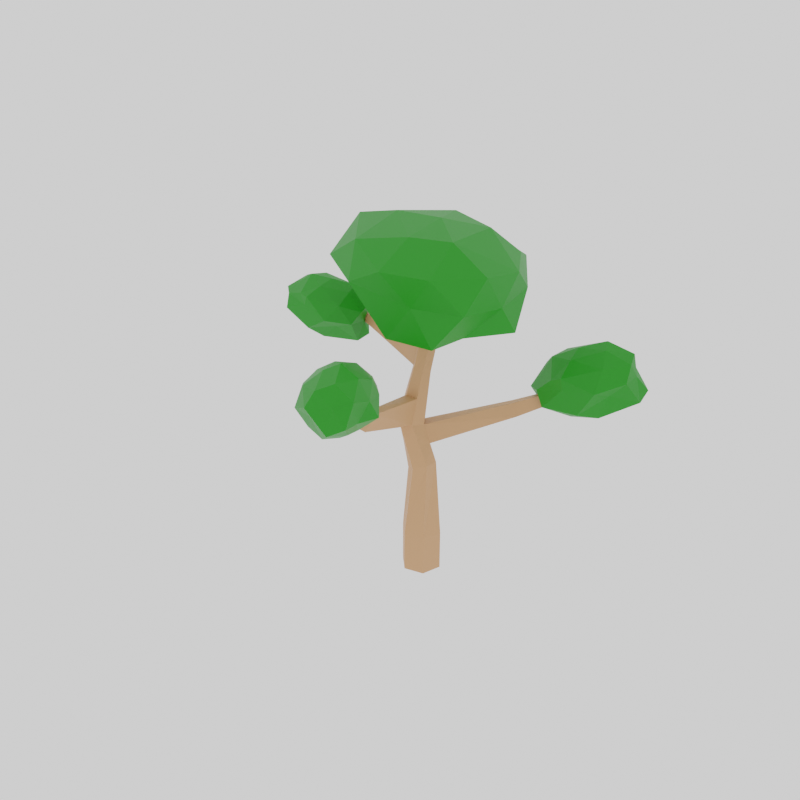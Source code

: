 # Source: Low_Poly_Tree.blend  (saved by Blender 2.92.15; exported with 4.5.12 LTS)
import bpy
from mathutils import Matrix  # noqa: F401  (used for matrix-valued properties, if any)

bpy.ops.wm.read_factory_settings(use_empty=True)
scene = bpy.context.scene
scene.name = 'Scene'

# ---- collections
col_collection = bpy.data.collections.new('Collection'); scene.collection.children.link(col_collection)

# ---- materials (node trees are filled in below, after node groups)
mat_material_001 = bpy.data.materials.new('Material.001')
mat_material_001.use_transparent_shadow = False
mat_material_002 = bpy.data.materials.new('Material.002')
mat_material_002.use_transparent_shadow = False

# ---- material node trees
mat_material_001.use_nodes = True; mat_material_001.node_tree.nodes.clear()
_N = mat_material_001.node_tree.nodes; _L = mat_material_001.node_tree.links
n0 = _N.new('ShaderNodeBsdfPrincipled'); n0.name = 'Principled BSDF'; n0.location = (10, 300)
n0.distribution = 'GGX'
n0.subsurface_method = 'BURLEY'
n0.inputs[0].default_value = (0.6114, 0.309, 0.1514, 1.0)
n0.inputs[3].default_value = 1.45
n0.inputs[27].default_value = (0.0, 0.0, 0.0, 1.0)
n0.inputs[28].default_value = 1.0
n1 = _N.new('ShaderNodeOutputMaterial'); n1.name = 'Material Output'; n1.location = (300, 300)
_L.new(n0.outputs[0], n1.inputs[0])
n1.is_active_output = True
mat_material_002.use_nodes = True; mat_material_002.node_tree.nodes.clear()
_N = mat_material_002.node_tree.nodes; _L = mat_material_002.node_tree.links
n0 = _N.new('ShaderNodeBsdfPrincipled'); n0.name = 'Principled BSDF'; n0.location = (10, 300)
n0.distribution = 'GGX'
n0.subsurface_method = 'BURLEY'
n0.inputs[0].default_value = (0.005792, 0.2462, 0.0, 1.0)
n0.inputs[3].default_value = 1.45
n0.inputs[27].default_value = (0.0, 0.0, 0.0, 1.0)
n0.inputs[28].default_value = 1.0
n1 = _N.new('ShaderNodeOutputMaterial'); n1.name = 'Material Output'; n1.location = (300, 300)
_L.new(n0.outputs[0], n1.inputs[0])
n1.is_active_output = True

# ---- world
world_world = bpy.data.worlds.new('World'); scene.world = world_world
world_world.use_nodes = True; world_world.node_tree.nodes.clear()
_N = world_world.node_tree.nodes; _L = world_world.node_tree.links
n0 = _N.new('ShaderNodeOutputWorld'); n0.name = 'World Output'; n0.location = (300, 300)
n1 = _N.new('ShaderNodeBackground'); n1.name = 'Background'; n1.location = (10, 300)
n1.inputs[0].default_value = (1.0, 1.0, 1.0, 1.0)
_L.new(n1.outputs[0], n0.inputs[0])
n0.is_active_output = True
world_world.color = (0.05088, 0.05088, 0.05088)
world_world.use_sun_shadow = False
world_world.sun_shadow_jitter_overblur = 0.0

# ---- meshes
me_zylinder = bpy.data.meshes.new('Zylinder')
me_zylinder.from_pydata([(0.0, 1.0, -1.0), (0.0, 1.0, 1.0), (0.866, 0.5, -1.0), (0.866, 0.5, 1.0), (0.866, -0.5, -1.0), (0.866, -0.5, 1.0), (-8.742e-08, -1.0, -1.0), (-8.742e-08, -1.0, 1.0), (-0.866, -0.5, -1.0), (-0.866, -0.5, 1.0), (-0.866, 0.5, -1.0), (-0.866, 0.5, 1.0), (0.4678, 0.451, 4.826), (-0.1934, 0.6313, 4.792), (0.6612, -0.1803, 4.639), (0.1934, -0.6313, 4.419), (-0.4678, -0.451, 4.385), (-0.6612, 0.1803, 4.572), (0.3104, -0.4016, 6.742), (-0.2533, -0.03238, 6.613), (0.2635, -1.081, 6.828), (-0.3471, -1.391, 6.785), (-0.9108, -1.021, 6.656), (-0.8639, -0.3423, 6.57), (0.3104, -0.4016, 6.742), (-0.2533, -0.03238, 6.613), (0.2635, -1.081, 6.828), (-0.3471, -1.391, 6.785), (-0.9108, -1.021, 6.656), (-0.8639, -0.3423, 6.57), (-0.2536, -0.1516, 9.315), (-0.6315, 0.09594, 9.229), (-0.285, -0.6069, 9.373), (-0.6944, -0.8148, 9.344), (-1.072, -0.5672, 9.257), (-1.041, -0.1119, 9.2), (-0.2536, -0.1516, 9.315), (-0.6315, 0.09594, 9.229), (-0.285, -0.6069, 9.373), (-0.6944, -0.8148, 9.344), (-1.072, -0.5672, 9.257), (-1.041, -0.1119, 9.2), (-0.5891, 0.1909, 11.2), (-1.02, 0.3487, 11.16), (-0.514, -0.244, 11.33), (-0.8695, -0.521, 11.42), (-1.3, -0.3632, 11.39), (-1.375, 0.07169, 11.26), (-0.7134, 0.7269, 13.48), (-0.9282, 0.8057, 13.46), (-0.676, 0.51, 13.54), (-0.8533, 0.3718, 13.59), (-1.068, 0.4505, 13.57), (-1.105, 0.6675, 13.5), (-1.186, -0.4652, 10.32), (-1.208, -0.02008, 10.23), (-0.3995, -0.4255, 10.35), (-0.782, -0.6679, 10.38), (-0.8256, 0.2223, 10.2), (-0.4214, 0.01966, 10.26), (-0.9916, -0.7943, 7.956), (-0.9524, -0.2271, 7.885), (-0.01078, -0.8438, 8.101), (-0.5208, -1.103, 8.064), (-0.4424, 0.03178, 7.921), (0.0284, -0.2766, 8.029), (-0.6893, -0.7362, 5.52), (-0.7625, -0.08101, 5.571), (0.4623, -0.6305, 5.734), (-0.07688, -1.011, 5.602), (-0.2233, 0.2994, 5.703), (0.3891, 0.0247, 5.784), (-1.24, 0.3696, 12.38), (-0.9739, 0.5772, 12.31), (-0.8614, -0.0746, 12.51), (-1.184, 0.04368, 12.48), (-0.6513, 0.4589, 12.34), (-0.595, 0.133, 12.44), (-2.559, -3.272, 9.682), (-2.323, -3.351, 9.734), (-2.353, -3.163, 10.28), (-2.596, -3.107, 10.25), (-3.267, -5.528, 10.51), (-3.152, -5.567, 10.54), (-3.166, -5.474, 10.81), (-3.285, -5.447, 10.79), (-2.595, 3.362, 7.382), (-3.068, 3.288, 7.343), (-2.515, 3.702, 6.8), (-2.956, 3.579, 6.686), (-3.6, 6.544, 8.669), (-3.842, 6.507, 8.648), (-3.559, 6.718, 8.371), (-3.784, 6.655, 8.313), (3.967, -1.236, 8.273), (4.16, -0.8253, 8.189), (3.754, -0.5271, 8.923), (3.593, -0.8706, 8.994), (6.952, -2.116, 10.76), (7.031, -1.946, 10.73), (6.863, -1.823, 11.03), (6.797, -1.965, 11.06)], [], [(0, 1, 3, 2), (2, 3, 5, 4), (4, 5, 7, 6), (6, 7, 9, 8), (1, 11, 17, 13), (8, 9, 11, 10), (10, 11, 1, 0), (0, 2, 4, 6, 8, 10), (67, 66, 22, 23), (9, 7, 15, 16), (5, 3, 12, 14), (11, 9, 16, 17), (3, 1, 13, 12), (7, 5, 14, 15), (19, 23, 29, 25), (69, 68, 20, 21), (71, 70, 19, 18), (67, 23, 87, 89), (66, 69, 21, 22), (68, 71, 18, 20), (61, 60, 34, 35), (22, 21, 27, 28), (20, 18, 24, 26), (23, 22, 28, 29), (21, 20, 26, 27), (18, 19, 25, 24), (31, 35, 41, 37), (63, 62, 32, 33), (65, 64, 31, 30), (64, 61, 35, 31), (60, 63, 33, 34), (62, 65, 30, 32), (55, 54, 46, 47), (34, 33, 39, 40), (32, 30, 36, 38), (35, 34, 40, 41), (33, 32, 38, 39), (30, 31, 37, 36), (73, 72, 53, 49), (57, 56, 44, 45), (59, 58, 43, 42), (58, 55, 47, 43), (54, 57, 45, 46), (56, 59, 42, 44), (48, 49, 53, 52, 51, 50), (75, 74, 51, 52), (77, 76, 48, 50), (72, 75, 52, 53), (74, 77, 50, 51), (76, 73, 49, 48), (38, 36, 59, 56), (40, 39, 79, 78), (37, 41, 55, 58), (36, 37, 58, 59), (39, 38, 56, 57), (41, 40, 54, 55), (62, 26, 94, 97), (28, 27, 63, 60), (25, 29, 61, 64), (24, 25, 64, 65), (27, 26, 62, 63), (29, 28, 60, 61), (14, 12, 71, 68), (16, 15, 69, 66), (13, 17, 67, 70), (12, 13, 70, 71), (15, 14, 68, 69), (17, 16, 66, 67), (42, 43, 73, 76), (45, 44, 77, 74), (47, 46, 75, 72), (44, 42, 76, 77), (46, 45, 74, 75), (43, 47, 72, 73), (81, 78, 82, 85), (54, 40, 78, 81), (39, 57, 80, 79), (57, 54, 81, 80), (82, 83, 84, 85), (78, 79, 83, 82), (80, 81, 85, 84), (79, 80, 84, 83), (88, 89, 93, 92), (23, 19, 86, 87), (70, 67, 89, 88), (19, 70, 88, 86), (92, 93, 91, 90), (86, 88, 92, 90), (89, 87, 91, 93), (87, 86, 90, 91), (94, 95, 99, 98), (26, 24, 95, 94), (24, 65, 96, 95), (65, 62, 97, 96), (98, 99, 100, 101), (96, 97, 101, 100), (95, 96, 100, 99), (97, 94, 98, 101)])
_uv = me_zylinder.uv_layers.new(name='UV-Map')
_uv.uv.foreach_set('vector', [1.0, 0.5, 1.0, 1.0, 0.8333, 1.0, 0.8333, 0.5, 0.8333, 0.5, 0.8333, 1.0, 0.6667, 1.0, 0.6667, 0.5, 0.6667, 0.5, 0.6667, 1.0, 0.5, 1.0, 0.5, 0.5, 0.5, 0.5, 0.5, 1.0, 0.3333, 1.0, 0.3333, 0.5, -8.941e-08, 1.0, 0.1667, 1.0, 0.1667, 1.0, -8.941e-08, 1.0, 0.3333, 0.5, 0.3333, 1.0, 0.1667, 1.0, 0.1667, 0.5, 0.1667, 0.5, 0.1667, 1.0, -8.941e-08, 1.0, -8.941e-08, 0.5, 0.75, 0.49, 0.9578, 0.37, 0.9578, 0.13, 0.75, 0.01, 0.5422, 0.13, 0.5422, 0.37, 0.1667, 1.0, 0.3333, 1.0, 0.3333, 1.0, 0.1667, 1.0, 0.3333, 1.0, 0.5, 1.0, 0.5, 1.0, 0.3333, 1.0, 0.6667, 1.0, 0.8333, 1.0, 0.8333, 1.0, 0.6667, 1.0, 0.1667, 1.0, 0.3333, 1.0, 0.3333, 1.0, 0.1667, 1.0, 0.8333, 1.0, 1.0, 1.0, 1.0, 1.0, 0.8333, 1.0, 0.5, 1.0, 0.6667, 1.0, 0.6667, 1.0, 0.5, 1.0, -8.941e-08, 1.0, 0.1667, 1.0, 0.1667, 1.0, -8.941e-08, 1.0, 0.5, 1.0, 0.6667, 1.0, 0.6667, 1.0, 0.5, 1.0, 0.8333, 1.0, 1.0, 1.0, 1.0, 1.0, 0.8333, 1.0, 0.1667, 1.0, 0.1667, 1.0, 0.1667, 1.0, 0.1667, 1.0, 0.3333, 1.0, 0.5, 1.0, 0.5, 1.0, 0.3333, 1.0, 0.6667, 1.0, 0.8333, 1.0, 0.8333, 1.0, 0.6667, 1.0, 0.1667, 1.0, 0.3333, 1.0, 0.3333, 1.0, 0.1667, 1.0, 0.3333, 1.0, 0.5, 1.0, 0.5, 1.0, 0.3333, 1.0, 0.6667, 1.0, 0.8333, 1.0, 0.8333, 1.0, 0.6667, 1.0, 0.1667, 1.0, 0.3333, 1.0, 0.3333, 1.0, 0.1667, 1.0, 0.5, 1.0, 0.6667, 1.0, 0.6667, 1.0, 0.5, 1.0, 0.8333, 1.0, 1.0, 1.0, 1.0, 1.0, 0.8333, 1.0, -8.941e-08, 1.0, 0.1667, 1.0, 0.1667, 1.0, -8.941e-08, 1.0, 0.5, 1.0, 0.6667, 1.0, 0.6667, 1.0, 0.5, 1.0, 0.8333, 1.0, 1.0, 1.0, 1.0, 1.0, 0.8333, 1.0, -8.941e-08, 1.0, 0.1667, 1.0, 0.1667, 1.0, -8.941e-08, 1.0, 0.3333, 1.0, 0.5, 1.0, 0.5, 1.0, 0.3333, 1.0, 0.6667, 1.0, 0.8333, 1.0, 0.8333, 1.0, 0.6667, 1.0, 0.1667, 1.0, 0.3333, 1.0, 0.3333, 1.0, 0.1667, 1.0, 0.3333, 1.0, 0.5, 1.0, 0.5, 1.0, 0.3333, 1.0, 0.6667, 1.0, 0.8333, 1.0, 0.8333, 1.0, 0.6667, 1.0, 0.1667, 1.0, 0.3333, 1.0, 0.3333, 1.0, 0.1667, 1.0, 0.5, 1.0, 0.6667, 1.0, 0.6667, 1.0, 0.5, 1.0, 0.8333, 1.0, 1.0, 1.0, 1.0, 1.0, 0.8333, 1.0, -8.941e-08, 1.0, 0.1667, 1.0, 0.1667, 1.0, -8.941e-08, 1.0, 0.5, 1.0, 0.6667, 1.0, 0.6667, 1.0, 0.5, 1.0, 0.8333, 1.0, 1.0, 1.0, 1.0, 1.0, 0.8333, 1.0, -8.941e-08, 1.0, 0.1667, 1.0, 0.1667, 1.0, -8.941e-08, 1.0, 0.3333, 1.0, 0.5, 1.0, 0.5, 1.0, 0.3333, 1.0, 0.6667, 1.0, 0.8333, 1.0, 0.8333, 1.0, 0.6667, 1.0, 0.4578, 0.37, 0.25, 0.49, 0.04215, 0.37, 0.04215, 0.13, 0.25, 0.01, 0.4578, 0.13, 0.3333, 1.0, 0.5, 1.0, 0.5, 1.0, 0.3333, 1.0, 0.6667, 1.0, 0.8333, 1.0, 0.8333, 1.0, 0.6667, 1.0, 0.1667, 1.0, 0.3333, 1.0, 0.3333, 1.0, 0.1667, 1.0, 0.5, 1.0, 0.6667, 1.0, 0.6667, 1.0, 0.5, 1.0, 0.8333, 1.0, 1.0, 1.0, 1.0, 1.0, 0.8333, 1.0, 0.6667, 1.0, 0.8333, 1.0, 0.8333, 1.0, 0.6667, 1.0, 0.3333, 1.0, 0.5, 1.0, 0.5, 1.0, 0.3333, 1.0, -8.941e-08, 1.0, 0.1667, 1.0, 0.1667, 1.0, -8.941e-08, 1.0, 0.8333, 1.0, 1.0, 1.0, 1.0, 1.0, 0.8333, 1.0, 0.5, 1.0, 0.6667, 1.0, 0.6667, 1.0, 0.5, 1.0, 0.1667, 1.0, 0.3333, 1.0, 0.3333, 1.0, 0.1667, 1.0, 0.6667, 1.0, 0.6667, 1.0, 0.6667, 1.0, 0.6667, 1.0, 0.3333, 1.0, 0.5, 1.0, 0.5, 1.0, 0.3333, 1.0, -8.941e-08, 1.0, 0.1667, 1.0, 0.1667, 1.0, -8.941e-08, 1.0, 0.8333, 1.0, 1.0, 1.0, 1.0, 1.0, 0.8333, 1.0, 0.5, 1.0, 0.6667, 1.0, 0.6667, 1.0, 0.5, 1.0, 0.1667, 1.0, 0.3333, 1.0, 0.3333, 1.0, 0.1667, 1.0, 0.6667, 1.0, 0.8333, 1.0, 0.8333, 1.0, 0.6667, 1.0, 0.3333, 1.0, 0.5, 1.0, 0.5, 1.0, 0.3333, 1.0, -8.941e-08, 1.0, 0.1667, 1.0, 0.1667, 1.0, -8.941e-08, 1.0, 0.8333, 1.0, 1.0, 1.0, 1.0, 1.0, 0.8333, 1.0, 0.5, 1.0, 0.6667, 1.0, 0.6667, 1.0, 0.5, 1.0, 0.1667, 1.0, 0.3333, 1.0, 0.3333, 1.0, 0.1667, 1.0, 0.8333, 1.0, 1.0, 1.0, 1.0, 1.0, 0.8333, 1.0, 0.5, 1.0, 0.6667, 1.0, 0.6667, 1.0, 0.5, 1.0, 0.1667, 1.0, 0.3333, 1.0, 0.3333, 1.0, 0.1667, 1.0, 0.6667, 1.0, 0.8333, 1.0, 0.8333, 1.0, 0.6667, 1.0, 0.3333, 1.0, 0.5, 1.0, 0.5, 1.0, 0.3333, 1.0, -8.941e-08, 1.0, 0.1667, 1.0, 0.1667, 1.0, -8.941e-08, 1.0, 0.3333, 1.0, 0.3333, 1.0, 0.3333, 1.0, 0.3333, 1.0, 0.3333, 1.0, 0.3333, 1.0, 0.3333, 1.0, 0.3333, 1.0, 0.5, 1.0, 0.5, 1.0, 0.5, 1.0, 0.5, 1.0, 0.5, 1.0, 0.3333, 1.0, 0.3333, 1.0, 0.5, 1.0, 0.3333, 1.0, 0.5, 1.0, 0.5, 1.0, 0.3333, 1.0, 0.3333, 1.0, 0.5, 1.0, 0.5, 1.0, 0.3333, 1.0, 0.5, 1.0, 0.3333, 1.0, 0.3333, 1.0, 0.5, 1.0, 0.5, 1.0, 0.5, 1.0, 0.5, 1.0, 0.5, 1.0, -8.941e-08, 1.0, 0.1667, 1.0, 0.1667, 1.0, -8.941e-08, 1.0, 0.1667, 1.0, -8.941e-08, 1.0, -8.941e-08, 1.0, 0.1667, 1.0, -8.941e-08, 1.0, 0.1667, 1.0, 0.1667, 1.0, -8.941e-08, 1.0, 1.0, 1.0, 1.0, 1.0, 1.0, 1.0, 1.0, 1.0, -8.941e-08, 1.0, 0.1667, 1.0, 0.1667, 1.0, -8.941e-08, 1.0, 1.0, 1.0, 1.0, 1.0, 1.0, 1.0, 1.0, 1.0, 0.1667, 1.0, 0.1667, 1.0, 0.1667, 1.0, 0.1667, 1.0, 0.1667, 1.0, -8.941e-08, 1.0, -8.941e-08, 1.0, 0.1667, 1.0, 0.6667, 1.0, 0.8333, 1.0, 0.8333, 1.0, 0.6667, 1.0, 0.6667, 1.0, 0.8333, 1.0, 0.8333, 1.0, 0.6667, 1.0, 0.8333, 1.0, 0.8333, 1.0, 0.8333, 1.0, 0.8333, 1.0, 0.8333, 1.0, 0.6667, 1.0, 0.6667, 1.0, 0.8333, 1.0, 0.6667, 1.0, 0.8333, 1.0, 0.8333, 1.0, 0.6667, 1.0, 0.8333, 1.0, 0.6667, 1.0, 0.6667, 1.0, 0.8333, 1.0, 0.8333, 1.0, 0.8333, 1.0, 0.8333, 1.0, 0.8333, 1.0, 0.6667, 1.0, 0.6667, 1.0, 0.6667, 1.0, 0.6667, 1.0])
me_zylinder.materials.append(mat_material_001)
me_zylinder.use_remesh_fix_poles = True
me_zylinder.use_remesh_preserve_attributes = False
me_zylinder.use_mirror_vertex_groups = False
me_zylinder.update()
me_icokugel = bpy.data.meshes.new('Icokugel')
me_icokugel.from_pydata([(0.06085, 0.05516, -1.702), (1.361, -1.312, -0.7112), (-0.2542, -1.705, -0.8646), (-1.781, 0.3, -0.8155), (-0.7273, 1.695, -0.9469), (1.026, 0.8091, -0.5165), (0.3012, -1.422, 0.499), (-1.305, -0.8719, 0.7933), (-1.191, 0.8534, 1.042), (0.4808, 1.573, 0.7529), (1.676, -0.4167, 0.731), (0.0335, 0.001911, 1.704), (-0.289, -0.8545, -1.491), (0.7996, -0.5787, -1.478), (0.3901, -1.232, -1.013), (1.521, -0.215, -1.207), (0.7669, 0.273, -1.675), (-0.7455, -0.06693, -1.423), (-1.41, -0.7722, -0.8225), (-0.4785, 0.6733, -1.437), (-1.062, 1.055, -0.8544), (0.1524, 1.537, -1.245), (1.624, -0.4743, 0.1485), (1.778, 0.5225, -0.1481), (0.3161, -1.763, 0.07853), (1.006, -1.435, 0.06546), (-1.65, -0.5291, 0.03415), (-1.299, -1.532, 0.2385), (-1.072, 1.405, 0.1328), (-1.48, 0.46, -0.04683), (1.028, 1.418, 0.01345), (-0.1759, 1.543, -0.03653), (1.379, -0.8002, 0.6136), (-0.2099, -1.164, 1.079), (-1.516, -0.05719, 0.8006), (-0.4044, 1.578, 1.007), (1.233, 0.8411, 0.8751), (0.0411, -0.9036, 1.397), (0.8997, -0.1566, 1.374), (-0.743, -0.5263, 1.494), (-0.4726, 0.8342, 1.733), (0.2901, 0.8832, 1.494)], [], [(0, 13, 12), (1, 13, 15), (0, 12, 17), (0, 17, 19), (0, 19, 16), (1, 15, 22), (2, 14, 24), (3, 18, 26), (4, 20, 28), (5, 21, 30), (1, 22, 25), (2, 24, 27), (3, 26, 29), (4, 28, 31), (5, 30, 23), (6, 32, 37), (7, 33, 39), (8, 34, 40), (9, 35, 41), (10, 36, 38), (38, 41, 11), (38, 36, 41), (36, 9, 41), (41, 40, 11), (41, 35, 40), (35, 8, 40), (40, 39, 11), (40, 34, 39), (34, 7, 39), (39, 37, 11), (39, 33, 37), (33, 6, 37), (37, 38, 11), (37, 32, 38), (32, 10, 38), (23, 36, 10), (23, 30, 36), (30, 9, 36), (31, 35, 9), (31, 28, 35), (28, 8, 35), (29, 34, 8), (29, 26, 34), (26, 7, 34), (27, 33, 7), (27, 24, 33), (24, 6, 33), (25, 32, 6), (25, 22, 32), (22, 10, 32), (30, 31, 9), (30, 21, 31), (21, 4, 31), (28, 29, 8), (28, 20, 29), (20, 3, 29), (26, 27, 7), (26, 18, 27), (18, 2, 27), (24, 25, 6), (24, 14, 25), (14, 1, 25), (22, 23, 10), (22, 15, 23), (15, 5, 23), (16, 21, 5), (16, 19, 21), (19, 4, 21), (19, 20, 4), (19, 17, 20), (17, 3, 20), (17, 18, 3), (17, 12, 18), (12, 2, 18), (15, 16, 5), (15, 13, 16), (13, 0, 16), (12, 14, 2), (12, 13, 14), (13, 1, 14)])
_uv = me_icokugel.uv_layers.new(name='UV-Map')
_uv.uv.foreach_set('vector', [0.8182, 0.0, 0.7727, 0.07873, 0.8636, 0.07873, 0.7273, 0.1575, 0.6818, 0.07873, 0.6364, 0.1575, 0.09091, 0.0, 0.04545, 0.07873, 0.1364, 0.07873, 0.2727, 0.0, 0.2273, 0.07873, 0.3182, 0.07873, 0.4545, 0.0, 0.4091, 0.07873, 0.5, 0.07873, 0.7273, 0.1575, 0.6364, 0.1575, 0.6818, 0.2362, 0.9091, 0.1575, 0.8182, 0.1575, 0.8636, 0.2362, 0.1818, 0.1575, 0.09091, 0.1575, 0.1364, 0.2362, 0.3636, 0.1575, 0.2727, 0.1575, 0.3182, 0.2362, 0.5455, 0.1575, 0.4545, 0.1575, 0.5, 0.2362, 0.7273, 0.1575, 0.6818, 0.2362, 0.7727, 0.2362, 0.9091, 0.1575, 0.8636, 0.2362, 0.9545, 0.2362, 0.1818, 0.1575, 0.1364, 0.2362, 0.2273, 0.2362, 0.3636, 0.1575, 0.3182, 0.2362, 0.4091, 0.2362, 0.5455, 0.1575, 0.5, 0.2362, 0.5909, 0.2362, 0.8182, 0.3149, 0.7273, 0.3149, 0.7727, 0.3937, 1.0, 0.3149, 0.9091, 0.3149, 0.9545, 0.3937, 0.2727, 0.3149, 0.1818, 0.3149, 0.2273, 0.3937, 0.4545, 0.3149, 0.3636, 0.3149, 0.4091, 0.3937, 0.6364, 0.3149, 0.5455, 0.3149, 0.5909, 0.3937, 0.5909, 0.3937, 0.5, 0.3937, 0.5455, 0.4724, 0.5909, 0.3937, 0.5455, 0.3149, 0.5, 0.3937, 0.5455, 0.3149, 0.4545, 0.3149, 0.5, 0.3937, 0.4091, 0.3937, 0.3182, 0.3937, 0.3636, 0.4724, 0.4091, 0.3937, 0.3636, 0.3149, 0.3182, 0.3937, 0.3636, 0.3149, 0.2727, 0.3149, 0.3182, 0.3937, 0.2273, 0.3937, 0.1364, 0.3937, 0.1818, 0.4724, 0.2273, 0.3937, 0.1818, 0.3149, 0.1364, 0.3937, 0.1818, 0.3149, 0.09091, 0.3149, 0.1364, 0.3937, 0.9545, 0.3937, 0.8636, 0.3937, 0.9091, 0.4724, 0.9545, 0.3937, 0.9091, 0.3149, 0.8636, 0.3937, 0.9091, 0.3149, 0.8182, 0.3149, 0.8636, 0.3937, 0.7727, 0.3937, 0.6818, 0.3937, 0.7273, 0.4724, 0.7727, 0.3937, 0.7273, 0.3149, 0.6818, 0.3937, 0.7273, 0.3149, 0.6364, 0.3149, 0.6818, 0.3937, 0.5909, 0.2362, 0.5455, 0.3149, 0.6364, 0.3149, 0.5909, 0.2362, 0.5, 0.2362, 0.5455, 0.3149, 0.5, 0.2362, 0.4545, 0.3149, 0.5455, 0.3149, 0.4091, 0.2362, 0.3636, 0.3149, 0.4545, 0.3149, 0.4091, 0.2362, 0.3182, 0.2362, 0.3636, 0.3149, 0.3182, 0.2362, 0.2727, 0.3149, 0.3636, 0.3149, 0.2273, 0.2362, 0.1818, 0.3149, 0.2727, 0.3149, 0.2273, 0.2362, 0.1364, 0.2362, 0.1818, 0.3149, 0.1364, 0.2362, 0.09091, 0.3149, 0.1818, 0.3149, 0.9545, 0.2362, 0.9091, 0.3149, 1.0, 0.3149, 0.9545, 0.2362, 0.8636, 0.2362, 0.9091, 0.3149, 0.8636, 0.2362, 0.8182, 0.3149, 0.9091, 0.3149, 0.7727, 0.2362, 0.7273, 0.3149, 0.8182, 0.3149, 0.7727, 0.2362, 0.6818, 0.2362, 0.7273, 0.3149, 0.6818, 0.2362, 0.6364, 0.3149, 0.7273, 0.3149, 0.5, 0.2362, 0.4091, 0.2362, 0.4545, 0.3149, 0.5, 0.2362, 0.4545, 0.1575, 0.4091, 0.2362, 0.4545, 0.1575, 0.3636, 0.1575, 0.4091, 0.2362, 0.3182, 0.2362, 0.2273, 0.2362, 0.2727, 0.3149, 0.3182, 0.2362, 0.2727, 0.1575, 0.2273, 0.2362, 0.2727, 0.1575, 0.1818, 0.1575, 0.2273, 0.2362, 0.1364, 0.2362, 0.04545, 0.2362, 0.09091, 0.3149, 0.1364, 0.2362, 0.09091, 0.1575, 0.04545, 0.2362, 0.09091, 0.1575, 0.0, 0.1575, 0.04545, 0.2362, 0.8636, 0.2362, 0.7727, 0.2362, 0.8182, 0.3149, 0.8636, 0.2362, 0.8182, 0.1575, 0.7727, 0.2362, 0.8182, 0.1575, 0.7273, 0.1575, 0.7727, 0.2362, 0.6818, 0.2362, 0.5909, 0.2362, 0.6364, 0.3149, 0.6818, 0.2362, 0.6364, 0.1575, 0.5909, 0.2362, 0.6364, 0.1575, 0.5455, 0.1575, 0.5909, 0.2362, 0.5, 0.07873, 0.4545, 0.1575, 0.5455, 0.1575, 0.5, 0.07873, 0.4091, 0.07873, 0.4545, 0.1575, 0.4091, 0.07873, 0.3636, 0.1575, 0.4545, 0.1575, 0.3182, 0.07873, 0.2727, 0.1575, 0.3636, 0.1575, 0.3182, 0.07873, 0.2273, 0.07873, 0.2727, 0.1575, 0.2273, 0.07873, 0.1818, 0.1575, 0.2727, 0.1575, 0.1364, 0.07873, 0.09091, 0.1575, 0.1818, 0.1575, 0.1364, 0.07873, 0.04545, 0.07873, 0.09091, 0.1575, 0.04545, 0.07873, 0.0, 0.1575, 0.09091, 0.1575, 0.6364, 0.1575, 0.5909, 0.07873, 0.5455, 0.1575, 0.6364, 0.1575, 0.6818, 0.07873, 0.5909, 0.07873, 0.6818, 0.07873, 0.6364, 0.0, 0.5909, 0.07873, 0.8636, 0.07873, 0.8182, 0.1575, 0.9091, 0.1575, 0.8636, 0.07873, 0.7727, 0.07873, 0.8182, 0.1575, 0.7727, 0.07873, 0.7273, 0.1575, 0.8182, 0.1575])
me_icokugel.materials.append(mat_material_002)
me_icokugel.use_remesh_fix_poles = True
me_icokugel.use_remesh_preserve_attributes = False
me_icokugel.use_mirror_vertex_groups = False
me_icokugel.update()
me_icokugel_001 = bpy.data.meshes.new('Icokugel.001')
me_icokugel_001.from_pydata([(0.06085, 0.05516, -1.702), (1.361, -1.312, -0.7112), (-0.2542, -1.705, -0.8646), (-1.781, 0.3, -0.8155), (-0.7273, 1.695, -0.9469), (1.026, 0.8091, -0.5165), (0.3012, -1.422, 0.499), (-1.305, -0.8719, 0.7933), (-1.191, 0.8534, 1.042), (0.4808, 1.573, 0.7529), (1.676, -0.4167, 0.731), (0.0335, 0.001911, 1.704), (-0.289, -0.8545, -1.491), (0.7996, -0.5787, -1.478), (0.3901, -1.232, -1.013), (1.521, -0.215, -1.207), (0.7669, 0.273, -1.675), (-0.7455, -0.06693, -1.423), (-1.41, -0.7722, -0.8225), (-0.4785, 0.6733, -1.437), (-1.062, 1.055, -0.8544), (0.1524, 1.537, -1.245), (1.624, -0.4743, 0.1485), (1.778, 0.5225, -0.1481), (0.3161, -1.763, 0.07853), (1.006, -1.435, 0.06546), (-1.65, -0.5291, 0.03415), (-1.299, -1.532, 0.2385), (-1.072, 1.405, 0.1328), (-1.48, 0.46, -0.04683), (1.028, 1.418, 0.01345), (-0.1759, 1.543, -0.03653), (1.379, -0.8002, 0.6136), (-0.2099, -1.164, 1.079), (-1.516, -0.05719, 0.8006), (-0.4044, 1.578, 1.007), (1.233, 0.8411, 0.8751), (0.0411, -0.9036, 1.397), (0.8997, -0.1566, 1.374), (-0.743, -0.5263, 1.494), (-0.4726, 0.8342, 1.733), (0.2901, 0.8832, 1.494)], [], [(0, 13, 12), (1, 13, 15), (0, 12, 17), (0, 17, 19), (0, 19, 16), (1, 15, 22), (2, 14, 24), (3, 18, 26), (4, 20, 28), (5, 21, 30), (1, 22, 25), (2, 24, 27), (3, 26, 29), (4, 28, 31), (5, 30, 23), (6, 32, 37), (7, 33, 39), (8, 34, 40), (9, 35, 41), (10, 36, 38), (38, 41, 11), (38, 36, 41), (36, 9, 41), (41, 40, 11), (41, 35, 40), (35, 8, 40), (40, 39, 11), (40, 34, 39), (34, 7, 39), (39, 37, 11), (39, 33, 37), (33, 6, 37), (37, 38, 11), (37, 32, 38), (32, 10, 38), (23, 36, 10), (23, 30, 36), (30, 9, 36), (31, 35, 9), (31, 28, 35), (28, 8, 35), (29, 34, 8), (29, 26, 34), (26, 7, 34), (27, 33, 7), (27, 24, 33), (24, 6, 33), (25, 32, 6), (25, 22, 32), (22, 10, 32), (30, 31, 9), (30, 21, 31), (21, 4, 31), (28, 29, 8), (28, 20, 29), (20, 3, 29), (26, 27, 7), (26, 18, 27), (18, 2, 27), (24, 25, 6), (24, 14, 25), (14, 1, 25), (22, 23, 10), (22, 15, 23), (15, 5, 23), (16, 21, 5), (16, 19, 21), (19, 4, 21), (19, 20, 4), (19, 17, 20), (17, 3, 20), (17, 18, 3), (17, 12, 18), (12, 2, 18), (15, 16, 5), (15, 13, 16), (13, 0, 16), (12, 14, 2), (12, 13, 14), (13, 1, 14)])
_uv = me_icokugel_001.uv_layers.new(name='UV-Map')
_uv.uv.foreach_set('vector', [0.8182, 0.0, 0.7727, 0.07873, 0.8636, 0.07873, 0.7273, 0.1575, 0.6818, 0.07873, 0.6364, 0.1575, 0.09091, 0.0, 0.04545, 0.07873, 0.1364, 0.07873, 0.2727, 0.0, 0.2273, 0.07873, 0.3182, 0.07873, 0.4545, 0.0, 0.4091, 0.07873, 0.5, 0.07873, 0.7273, 0.1575, 0.6364, 0.1575, 0.6818, 0.2362, 0.9091, 0.1575, 0.8182, 0.1575, 0.8636, 0.2362, 0.1818, 0.1575, 0.09091, 0.1575, 0.1364, 0.2362, 0.3636, 0.1575, 0.2727, 0.1575, 0.3182, 0.2362, 0.5455, 0.1575, 0.4545, 0.1575, 0.5, 0.2362, 0.7273, 0.1575, 0.6818, 0.2362, 0.7727, 0.2362, 0.9091, 0.1575, 0.8636, 0.2362, 0.9545, 0.2362, 0.1818, 0.1575, 0.1364, 0.2362, 0.2273, 0.2362, 0.3636, 0.1575, 0.3182, 0.2362, 0.4091, 0.2362, 0.5455, 0.1575, 0.5, 0.2362, 0.5909, 0.2362, 0.8182, 0.3149, 0.7273, 0.3149, 0.7727, 0.3937, 1.0, 0.3149, 0.9091, 0.3149, 0.9545, 0.3937, 0.2727, 0.3149, 0.1818, 0.3149, 0.2273, 0.3937, 0.4545, 0.3149, 0.3636, 0.3149, 0.4091, 0.3937, 0.6364, 0.3149, 0.5455, 0.3149, 0.5909, 0.3937, 0.5909, 0.3937, 0.5, 0.3937, 0.5455, 0.4724, 0.5909, 0.3937, 0.5455, 0.3149, 0.5, 0.3937, 0.5455, 0.3149, 0.4545, 0.3149, 0.5, 0.3937, 0.4091, 0.3937, 0.3182, 0.3937, 0.3636, 0.4724, 0.4091, 0.3937, 0.3636, 0.3149, 0.3182, 0.3937, 0.3636, 0.3149, 0.2727, 0.3149, 0.3182, 0.3937, 0.2273, 0.3937, 0.1364, 0.3937, 0.1818, 0.4724, 0.2273, 0.3937, 0.1818, 0.3149, 0.1364, 0.3937, 0.1818, 0.3149, 0.09091, 0.3149, 0.1364, 0.3937, 0.9545, 0.3937, 0.8636, 0.3937, 0.9091, 0.4724, 0.9545, 0.3937, 0.9091, 0.3149, 0.8636, 0.3937, 0.9091, 0.3149, 0.8182, 0.3149, 0.8636, 0.3937, 0.7727, 0.3937, 0.6818, 0.3937, 0.7273, 0.4724, 0.7727, 0.3937, 0.7273, 0.3149, 0.6818, 0.3937, 0.7273, 0.3149, 0.6364, 0.3149, 0.6818, 0.3937, 0.5909, 0.2362, 0.5455, 0.3149, 0.6364, 0.3149, 0.5909, 0.2362, 0.5, 0.2362, 0.5455, 0.3149, 0.5, 0.2362, 0.4545, 0.3149, 0.5455, 0.3149, 0.4091, 0.2362, 0.3636, 0.3149, 0.4545, 0.3149, 0.4091, 0.2362, 0.3182, 0.2362, 0.3636, 0.3149, 0.3182, 0.2362, 0.2727, 0.3149, 0.3636, 0.3149, 0.2273, 0.2362, 0.1818, 0.3149, 0.2727, 0.3149, 0.2273, 0.2362, 0.1364, 0.2362, 0.1818, 0.3149, 0.1364, 0.2362, 0.09091, 0.3149, 0.1818, 0.3149, 0.9545, 0.2362, 0.9091, 0.3149, 1.0, 0.3149, 0.9545, 0.2362, 0.8636, 0.2362, 0.9091, 0.3149, 0.8636, 0.2362, 0.8182, 0.3149, 0.9091, 0.3149, 0.7727, 0.2362, 0.7273, 0.3149, 0.8182, 0.3149, 0.7727, 0.2362, 0.6818, 0.2362, 0.7273, 0.3149, 0.6818, 0.2362, 0.6364, 0.3149, 0.7273, 0.3149, 0.5, 0.2362, 0.4091, 0.2362, 0.4545, 0.3149, 0.5, 0.2362, 0.4545, 0.1575, 0.4091, 0.2362, 0.4545, 0.1575, 0.3636, 0.1575, 0.4091, 0.2362, 0.3182, 0.2362, 0.2273, 0.2362, 0.2727, 0.3149, 0.3182, 0.2362, 0.2727, 0.1575, 0.2273, 0.2362, 0.2727, 0.1575, 0.1818, 0.1575, 0.2273, 0.2362, 0.1364, 0.2362, 0.04545, 0.2362, 0.09091, 0.3149, 0.1364, 0.2362, 0.09091, 0.1575, 0.04545, 0.2362, 0.09091, 0.1575, 0.0, 0.1575, 0.04545, 0.2362, 0.8636, 0.2362, 0.7727, 0.2362, 0.8182, 0.3149, 0.8636, 0.2362, 0.8182, 0.1575, 0.7727, 0.2362, 0.8182, 0.1575, 0.7273, 0.1575, 0.7727, 0.2362, 0.6818, 0.2362, 0.5909, 0.2362, 0.6364, 0.3149, 0.6818, 0.2362, 0.6364, 0.1575, 0.5909, 0.2362, 0.6364, 0.1575, 0.5455, 0.1575, 0.5909, 0.2362, 0.5, 0.07873, 0.4545, 0.1575, 0.5455, 0.1575, 0.5, 0.07873, 0.4091, 0.07873, 0.4545, 0.1575, 0.4091, 0.07873, 0.3636, 0.1575, 0.4545, 0.1575, 0.3182, 0.07873, 0.2727, 0.1575, 0.3636, 0.1575, 0.3182, 0.07873, 0.2273, 0.07873, 0.2727, 0.1575, 0.2273, 0.07873, 0.1818, 0.1575, 0.2727, 0.1575, 0.1364, 0.07873, 0.09091, 0.1575, 0.1818, 0.1575, 0.1364, 0.07873, 0.04545, 0.07873, 0.09091, 0.1575, 0.04545, 0.07873, 0.0, 0.1575, 0.09091, 0.1575, 0.6364, 0.1575, 0.5909, 0.07873, 0.5455, 0.1575, 0.6364, 0.1575, 0.6818, 0.07873, 0.5909, 0.07873, 0.6818, 0.07873, 0.6364, 0.0, 0.5909, 0.07873, 0.8636, 0.07873, 0.8182, 0.1575, 0.9091, 0.1575, 0.8636, 0.07873, 0.7727, 0.07873, 0.8182, 0.1575, 0.7727, 0.07873, 0.7273, 0.1575, 0.8182, 0.1575])
me_icokugel_001.materials.append(mat_material_002)
me_icokugel_001.use_remesh_fix_poles = True
me_icokugel_001.use_remesh_preserve_attributes = False
me_icokugel_001.use_mirror_vertex_groups = False
me_icokugel_001.update()
me_icokugel_002 = bpy.data.meshes.new('Icokugel.002')
me_icokugel_002.from_pydata([(0.06085, 0.05516, -1.702), (1.361, -1.312, -0.7112), (-0.2542, -1.705, -0.8646), (-1.781, 0.3, -0.8155), (-0.7273, 1.695, -0.9469), (1.026, 0.8091, -0.5165), (0.3012, -1.422, 0.499), (-1.305, -0.8719, 0.7933), (-1.191, 0.8534, 1.042), (0.4808, 1.573, 0.7529), (1.676, -0.4167, 0.731), (0.0335, 0.001911, 1.704), (-0.289, -0.8545, -1.491), (0.7996, -0.5787, -1.478), (0.3901, -1.232, -1.013), (1.521, -0.215, -1.207), (0.7669, 0.273, -1.675), (-0.7455, -0.06693, -1.423), (-1.41, -0.7722, -0.8225), (-0.4785, 0.6733, -1.437), (-1.062, 1.055, -0.8544), (0.1524, 1.537, -1.245), (1.624, -0.4743, 0.1485), (1.778, 0.5225, -0.1481), (0.3161, -1.763, 0.07853), (1.006, -1.435, 0.06546), (-1.65, -0.5291, 0.03415), (-1.299, -1.532, 0.2385), (-1.072, 1.405, 0.1328), (-1.48, 0.46, -0.04683), (1.028, 1.418, 0.01345), (-0.1759, 1.543, -0.03653), (1.379, -0.8002, 0.6136), (-0.2099, -1.164, 1.079), (-1.516, -0.05719, 0.8006), (-0.4044, 1.578, 1.007), (1.233, 0.8411, 0.8751), (0.0411, -0.9036, 1.397), (0.8997, -0.1566, 1.374), (-0.743, -0.5263, 1.494), (-0.4726, 0.8342, 1.733), (0.2901, 0.8832, 1.494)], [], [(0, 13, 12), (1, 13, 15), (0, 12, 17), (0, 17, 19), (0, 19, 16), (1, 15, 22), (2, 14, 24), (3, 18, 26), (4, 20, 28), (5, 21, 30), (1, 22, 25), (2, 24, 27), (3, 26, 29), (4, 28, 31), (5, 30, 23), (6, 32, 37), (7, 33, 39), (8, 34, 40), (9, 35, 41), (10, 36, 38), (38, 41, 11), (38, 36, 41), (36, 9, 41), (41, 40, 11), (41, 35, 40), (35, 8, 40), (40, 39, 11), (40, 34, 39), (34, 7, 39), (39, 37, 11), (39, 33, 37), (33, 6, 37), (37, 38, 11), (37, 32, 38), (32, 10, 38), (23, 36, 10), (23, 30, 36), (30, 9, 36), (31, 35, 9), (31, 28, 35), (28, 8, 35), (29, 34, 8), (29, 26, 34), (26, 7, 34), (27, 33, 7), (27, 24, 33), (24, 6, 33), (25, 32, 6), (25, 22, 32), (22, 10, 32), (30, 31, 9), (30, 21, 31), (21, 4, 31), (28, 29, 8), (28, 20, 29), (20, 3, 29), (26, 27, 7), (26, 18, 27), (18, 2, 27), (24, 25, 6), (24, 14, 25), (14, 1, 25), (22, 23, 10), (22, 15, 23), (15, 5, 23), (16, 21, 5), (16, 19, 21), (19, 4, 21), (19, 20, 4), (19, 17, 20), (17, 3, 20), (17, 18, 3), (17, 12, 18), (12, 2, 18), (15, 16, 5), (15, 13, 16), (13, 0, 16), (12, 14, 2), (12, 13, 14), (13, 1, 14)])
_uv = me_icokugel_002.uv_layers.new(name='UV-Map')
_uv.uv.foreach_set('vector', [0.8182, 0.0, 0.7727, 0.07873, 0.8636, 0.07873, 0.7273, 0.1575, 0.6818, 0.07873, 0.6364, 0.1575, 0.09091, 0.0, 0.04545, 0.07873, 0.1364, 0.07873, 0.2727, 0.0, 0.2273, 0.07873, 0.3182, 0.07873, 0.4545, 0.0, 0.4091, 0.07873, 0.5, 0.07873, 0.7273, 0.1575, 0.6364, 0.1575, 0.6818, 0.2362, 0.9091, 0.1575, 0.8182, 0.1575, 0.8636, 0.2362, 0.1818, 0.1575, 0.09091, 0.1575, 0.1364, 0.2362, 0.3636, 0.1575, 0.2727, 0.1575, 0.3182, 0.2362, 0.5455, 0.1575, 0.4545, 0.1575, 0.5, 0.2362, 0.7273, 0.1575, 0.6818, 0.2362, 0.7727, 0.2362, 0.9091, 0.1575, 0.8636, 0.2362, 0.9545, 0.2362, 0.1818, 0.1575, 0.1364, 0.2362, 0.2273, 0.2362, 0.3636, 0.1575, 0.3182, 0.2362, 0.4091, 0.2362, 0.5455, 0.1575, 0.5, 0.2362, 0.5909, 0.2362, 0.8182, 0.3149, 0.7273, 0.3149, 0.7727, 0.3937, 1.0, 0.3149, 0.9091, 0.3149, 0.9545, 0.3937, 0.2727, 0.3149, 0.1818, 0.3149, 0.2273, 0.3937, 0.4545, 0.3149, 0.3636, 0.3149, 0.4091, 0.3937, 0.6364, 0.3149, 0.5455, 0.3149, 0.5909, 0.3937, 0.5909, 0.3937, 0.5, 0.3937, 0.5455, 0.4724, 0.5909, 0.3937, 0.5455, 0.3149, 0.5, 0.3937, 0.5455, 0.3149, 0.4545, 0.3149, 0.5, 0.3937, 0.4091, 0.3937, 0.3182, 0.3937, 0.3636, 0.4724, 0.4091, 0.3937, 0.3636, 0.3149, 0.3182, 0.3937, 0.3636, 0.3149, 0.2727, 0.3149, 0.3182, 0.3937, 0.2273, 0.3937, 0.1364, 0.3937, 0.1818, 0.4724, 0.2273, 0.3937, 0.1818, 0.3149, 0.1364, 0.3937, 0.1818, 0.3149, 0.09091, 0.3149, 0.1364, 0.3937, 0.9545, 0.3937, 0.8636, 0.3937, 0.9091, 0.4724, 0.9545, 0.3937, 0.9091, 0.3149, 0.8636, 0.3937, 0.9091, 0.3149, 0.8182, 0.3149, 0.8636, 0.3937, 0.7727, 0.3937, 0.6818, 0.3937, 0.7273, 0.4724, 0.7727, 0.3937, 0.7273, 0.3149, 0.6818, 0.3937, 0.7273, 0.3149, 0.6364, 0.3149, 0.6818, 0.3937, 0.5909, 0.2362, 0.5455, 0.3149, 0.6364, 0.3149, 0.5909, 0.2362, 0.5, 0.2362, 0.5455, 0.3149, 0.5, 0.2362, 0.4545, 0.3149, 0.5455, 0.3149, 0.4091, 0.2362, 0.3636, 0.3149, 0.4545, 0.3149, 0.4091, 0.2362, 0.3182, 0.2362, 0.3636, 0.3149, 0.3182, 0.2362, 0.2727, 0.3149, 0.3636, 0.3149, 0.2273, 0.2362, 0.1818, 0.3149, 0.2727, 0.3149, 0.2273, 0.2362, 0.1364, 0.2362, 0.1818, 0.3149, 0.1364, 0.2362, 0.09091, 0.3149, 0.1818, 0.3149, 0.9545, 0.2362, 0.9091, 0.3149, 1.0, 0.3149, 0.9545, 0.2362, 0.8636, 0.2362, 0.9091, 0.3149, 0.8636, 0.2362, 0.8182, 0.3149, 0.9091, 0.3149, 0.7727, 0.2362, 0.7273, 0.3149, 0.8182, 0.3149, 0.7727, 0.2362, 0.6818, 0.2362, 0.7273, 0.3149, 0.6818, 0.2362, 0.6364, 0.3149, 0.7273, 0.3149, 0.5, 0.2362, 0.4091, 0.2362, 0.4545, 0.3149, 0.5, 0.2362, 0.4545, 0.1575, 0.4091, 0.2362, 0.4545, 0.1575, 0.3636, 0.1575, 0.4091, 0.2362, 0.3182, 0.2362, 0.2273, 0.2362, 0.2727, 0.3149, 0.3182, 0.2362, 0.2727, 0.1575, 0.2273, 0.2362, 0.2727, 0.1575, 0.1818, 0.1575, 0.2273, 0.2362, 0.1364, 0.2362, 0.04545, 0.2362, 0.09091, 0.3149, 0.1364, 0.2362, 0.09091, 0.1575, 0.04545, 0.2362, 0.09091, 0.1575, 0.0, 0.1575, 0.04545, 0.2362, 0.8636, 0.2362, 0.7727, 0.2362, 0.8182, 0.3149, 0.8636, 0.2362, 0.8182, 0.1575, 0.7727, 0.2362, 0.8182, 0.1575, 0.7273, 0.1575, 0.7727, 0.2362, 0.6818, 0.2362, 0.5909, 0.2362, 0.6364, 0.3149, 0.6818, 0.2362, 0.6364, 0.1575, 0.5909, 0.2362, 0.6364, 0.1575, 0.5455, 0.1575, 0.5909, 0.2362, 0.5, 0.07873, 0.4545, 0.1575, 0.5455, 0.1575, 0.5, 0.07873, 0.4091, 0.07873, 0.4545, 0.1575, 0.4091, 0.07873, 0.3636, 0.1575, 0.4545, 0.1575, 0.3182, 0.07873, 0.2727, 0.1575, 0.3636, 0.1575, 0.3182, 0.07873, 0.2273, 0.07873, 0.2727, 0.1575, 0.2273, 0.07873, 0.1818, 0.1575, 0.2727, 0.1575, 0.1364, 0.07873, 0.09091, 0.1575, 0.1818, 0.1575, 0.1364, 0.07873, 0.04545, 0.07873, 0.09091, 0.1575, 0.04545, 0.07873, 0.0, 0.1575, 0.09091, 0.1575, 0.6364, 0.1575, 0.5909, 0.07873, 0.5455, 0.1575, 0.6364, 0.1575, 0.6818, 0.07873, 0.5909, 0.07873, 0.6818, 0.07873, 0.6364, 0.0, 0.5909, 0.07873, 0.8636, 0.07873, 0.8182, 0.1575, 0.9091, 0.1575, 0.8636, 0.07873, 0.7727, 0.07873, 0.8182, 0.1575, 0.7727, 0.07873, 0.7273, 0.1575, 0.8182, 0.1575])
me_icokugel_002.materials.append(mat_material_002)
me_icokugel_002.use_remesh_fix_poles = True
me_icokugel_002.use_remesh_preserve_attributes = False
me_icokugel_002.use_mirror_vertex_groups = False
me_icokugel_002.update()
me_icokugel_003 = bpy.data.meshes.new('Icokugel.003')
me_icokugel_003.from_pydata([(0.06085, 0.05516, -1.702), (1.361, -1.312, -0.7112), (-0.2542, -1.705, -0.8646), (-1.781, 0.3, -0.8155), (-0.7273, 1.695, -0.9469), (1.026, 0.8091, -0.5165), (0.3012, -1.422, 0.499), (-1.305, -0.8719, 0.7933), (-1.191, 0.8534, 1.042), (0.4808, 1.573, 0.7529), (1.676, -0.4167, 0.731), (0.0335, 0.001911, 1.704), (-0.289, -0.8545, -1.491), (0.7996, -0.5787, -1.478), (0.3901, -1.232, -1.013), (1.521, -0.215, -1.207), (0.7669, 0.273, -1.675), (-0.7455, -0.06693, -1.423), (-1.41, -0.7722, -0.8225), (-0.4785, 0.6733, -1.437), (-1.062, 1.055, -0.8544), (0.1524, 1.537, -1.245), (1.624, -0.4743, 0.1485), (1.778, 0.5225, -0.1481), (0.3161, -1.763, 0.07853), (1.006, -1.435, 0.06546), (-1.65, -0.5291, 0.03415), (-1.299, -1.532, 0.2385), (-1.072, 1.405, 0.1328), (-1.48, 0.46, -0.04683), (1.028, 1.418, 0.01345), (-0.1759, 1.543, -0.03653), (1.379, -0.8002, 0.6136), (-0.2099, -1.164, 1.079), (-1.516, -0.05719, 0.8006), (-0.4044, 1.578, 1.007), (1.233, 0.8411, 0.8751), (0.0411, -0.9036, 1.397), (0.8997, -0.1566, 1.374), (-0.743, -0.5263, 1.494), (-0.4726, 0.8342, 1.733), (0.2901, 0.8832, 1.494)], [], [(0, 13, 12), (1, 13, 15), (0, 12, 17), (0, 17, 19), (0, 19, 16), (1, 15, 22), (2, 14, 24), (3, 18, 26), (4, 20, 28), (5, 21, 30), (1, 22, 25), (2, 24, 27), (3, 26, 29), (4, 28, 31), (5, 30, 23), (6, 32, 37), (7, 33, 39), (8, 34, 40), (9, 35, 41), (10, 36, 38), (38, 41, 11), (38, 36, 41), (36, 9, 41), (41, 40, 11), (41, 35, 40), (35, 8, 40), (40, 39, 11), (40, 34, 39), (34, 7, 39), (39, 37, 11), (39, 33, 37), (33, 6, 37), (37, 38, 11), (37, 32, 38), (32, 10, 38), (23, 36, 10), (23, 30, 36), (30, 9, 36), (31, 35, 9), (31, 28, 35), (28, 8, 35), (29, 34, 8), (29, 26, 34), (26, 7, 34), (27, 33, 7), (27, 24, 33), (24, 6, 33), (25, 32, 6), (25, 22, 32), (22, 10, 32), (30, 31, 9), (30, 21, 31), (21, 4, 31), (28, 29, 8), (28, 20, 29), (20, 3, 29), (26, 27, 7), (26, 18, 27), (18, 2, 27), (24, 25, 6), (24, 14, 25), (14, 1, 25), (22, 23, 10), (22, 15, 23), (15, 5, 23), (16, 21, 5), (16, 19, 21), (19, 4, 21), (19, 20, 4), (19, 17, 20), (17, 3, 20), (17, 18, 3), (17, 12, 18), (12, 2, 18), (15, 16, 5), (15, 13, 16), (13, 0, 16), (12, 14, 2), (12, 13, 14), (13, 1, 14)])
_uv = me_icokugel_003.uv_layers.new(name='UV-Map')
_uv.uv.foreach_set('vector', [0.8182, 0.0, 0.7727, 0.07873, 0.8636, 0.07873, 0.7273, 0.1575, 0.6818, 0.07873, 0.6364, 0.1575, 0.09091, 0.0, 0.04545, 0.07873, 0.1364, 0.07873, 0.2727, 0.0, 0.2273, 0.07873, 0.3182, 0.07873, 0.4545, 0.0, 0.4091, 0.07873, 0.5, 0.07873, 0.7273, 0.1575, 0.6364, 0.1575, 0.6818, 0.2362, 0.9091, 0.1575, 0.8182, 0.1575, 0.8636, 0.2362, 0.1818, 0.1575, 0.09091, 0.1575, 0.1364, 0.2362, 0.3636, 0.1575, 0.2727, 0.1575, 0.3182, 0.2362, 0.5455, 0.1575, 0.4545, 0.1575, 0.5, 0.2362, 0.7273, 0.1575, 0.6818, 0.2362, 0.7727, 0.2362, 0.9091, 0.1575, 0.8636, 0.2362, 0.9545, 0.2362, 0.1818, 0.1575, 0.1364, 0.2362, 0.2273, 0.2362, 0.3636, 0.1575, 0.3182, 0.2362, 0.4091, 0.2362, 0.5455, 0.1575, 0.5, 0.2362, 0.5909, 0.2362, 0.8182, 0.3149, 0.7273, 0.3149, 0.7727, 0.3937, 1.0, 0.3149, 0.9091, 0.3149, 0.9545, 0.3937, 0.2727, 0.3149, 0.1818, 0.3149, 0.2273, 0.3937, 0.4545, 0.3149, 0.3636, 0.3149, 0.4091, 0.3937, 0.6364, 0.3149, 0.5455, 0.3149, 0.5909, 0.3937, 0.5909, 0.3937, 0.5, 0.3937, 0.5455, 0.4724, 0.5909, 0.3937, 0.5455, 0.3149, 0.5, 0.3937, 0.5455, 0.3149, 0.4545, 0.3149, 0.5, 0.3937, 0.4091, 0.3937, 0.3182, 0.3937, 0.3636, 0.4724, 0.4091, 0.3937, 0.3636, 0.3149, 0.3182, 0.3937, 0.3636, 0.3149, 0.2727, 0.3149, 0.3182, 0.3937, 0.2273, 0.3937, 0.1364, 0.3937, 0.1818, 0.4724, 0.2273, 0.3937, 0.1818, 0.3149, 0.1364, 0.3937, 0.1818, 0.3149, 0.09091, 0.3149, 0.1364, 0.3937, 0.9545, 0.3937, 0.8636, 0.3937, 0.9091, 0.4724, 0.9545, 0.3937, 0.9091, 0.3149, 0.8636, 0.3937, 0.9091, 0.3149, 0.8182, 0.3149, 0.8636, 0.3937, 0.7727, 0.3937, 0.6818, 0.3937, 0.7273, 0.4724, 0.7727, 0.3937, 0.7273, 0.3149, 0.6818, 0.3937, 0.7273, 0.3149, 0.6364, 0.3149, 0.6818, 0.3937, 0.5909, 0.2362, 0.5455, 0.3149, 0.6364, 0.3149, 0.5909, 0.2362, 0.5, 0.2362, 0.5455, 0.3149, 0.5, 0.2362, 0.4545, 0.3149, 0.5455, 0.3149, 0.4091, 0.2362, 0.3636, 0.3149, 0.4545, 0.3149, 0.4091, 0.2362, 0.3182, 0.2362, 0.3636, 0.3149, 0.3182, 0.2362, 0.2727, 0.3149, 0.3636, 0.3149, 0.2273, 0.2362, 0.1818, 0.3149, 0.2727, 0.3149, 0.2273, 0.2362, 0.1364, 0.2362, 0.1818, 0.3149, 0.1364, 0.2362, 0.09091, 0.3149, 0.1818, 0.3149, 0.9545, 0.2362, 0.9091, 0.3149, 1.0, 0.3149, 0.9545, 0.2362, 0.8636, 0.2362, 0.9091, 0.3149, 0.8636, 0.2362, 0.8182, 0.3149, 0.9091, 0.3149, 0.7727, 0.2362, 0.7273, 0.3149, 0.8182, 0.3149, 0.7727, 0.2362, 0.6818, 0.2362, 0.7273, 0.3149, 0.6818, 0.2362, 0.6364, 0.3149, 0.7273, 0.3149, 0.5, 0.2362, 0.4091, 0.2362, 0.4545, 0.3149, 0.5, 0.2362, 0.4545, 0.1575, 0.4091, 0.2362, 0.4545, 0.1575, 0.3636, 0.1575, 0.4091, 0.2362, 0.3182, 0.2362, 0.2273, 0.2362, 0.2727, 0.3149, 0.3182, 0.2362, 0.2727, 0.1575, 0.2273, 0.2362, 0.2727, 0.1575, 0.1818, 0.1575, 0.2273, 0.2362, 0.1364, 0.2362, 0.04545, 0.2362, 0.09091, 0.3149, 0.1364, 0.2362, 0.09091, 0.1575, 0.04545, 0.2362, 0.09091, 0.1575, 0.0, 0.1575, 0.04545, 0.2362, 0.8636, 0.2362, 0.7727, 0.2362, 0.8182, 0.3149, 0.8636, 0.2362, 0.8182, 0.1575, 0.7727, 0.2362, 0.8182, 0.1575, 0.7273, 0.1575, 0.7727, 0.2362, 0.6818, 0.2362, 0.5909, 0.2362, 0.6364, 0.3149, 0.6818, 0.2362, 0.6364, 0.1575, 0.5909, 0.2362, 0.6364, 0.1575, 0.5455, 0.1575, 0.5909, 0.2362, 0.5, 0.07873, 0.4545, 0.1575, 0.5455, 0.1575, 0.5, 0.07873, 0.4091, 0.07873, 0.4545, 0.1575, 0.4091, 0.07873, 0.3636, 0.1575, 0.4545, 0.1575, 0.3182, 0.07873, 0.2727, 0.1575, 0.3636, 0.1575, 0.3182, 0.07873, 0.2273, 0.07873, 0.2727, 0.1575, 0.2273, 0.07873, 0.1818, 0.1575, 0.2727, 0.1575, 0.1364, 0.07873, 0.09091, 0.1575, 0.1818, 0.1575, 0.1364, 0.07873, 0.04545, 0.07873, 0.09091, 0.1575, 0.04545, 0.07873, 0.0, 0.1575, 0.09091, 0.1575, 0.6364, 0.1575, 0.5909, 0.07873, 0.5455, 0.1575, 0.6364, 0.1575, 0.6818, 0.07873, 0.5909, 0.07873, 0.6818, 0.07873, 0.6364, 0.0, 0.5909, 0.07873, 0.8636, 0.07873, 0.8182, 0.1575, 0.9091, 0.1575, 0.8636, 0.07873, 0.7727, 0.07873, 0.8182, 0.1575, 0.7727, 0.07873, 0.7273, 0.1575, 0.8182, 0.1575])
me_icokugel_003.materials.append(mat_material_002)
me_icokugel_003.use_remesh_fix_poles = True
me_icokugel_003.use_remesh_preserve_attributes = False
me_icokugel_003.use_mirror_vertex_groups = False
me_icokugel_003.update()

# ---- objects
ob_zylinder = bpy.data.objects.new('Zylinder', me_zylinder)
ob_icokugel = bpy.data.objects.new('Icokugel', me_icokugel)
ob_icokugel_001 = bpy.data.objects.new('Icokugel.001', me_icokugel_001)
ob_icokugel_002 = bpy.data.objects.new('Icokugel.002', me_icokugel_002)
ob_icokugel_003 = bpy.data.objects.new('Icokugel.003', me_icokugel_003)

# ---- transforms, parenting, visibility, modifiers, constraints
ob_zylinder.location = (-0.004517, -0.253, 1.0)
ob_zylinder.rotation_euler = (0.0, 0.0, -1.326)
ob_zylinder.lineart.crease_threshold = 0.0
ob_icokugel.location = (5.543, 4.847, 9.818)
ob_icokugel.rotation_euler = (0.2967, 0.0, -1.338)
ob_icokugel.scale = (0.802, 1.525, 0.9811)
ob_icokugel.lineart.crease_threshold = 0.0
_m = ob_icokugel.modifiers.new('Dezimieren', 'DECIMATE')
ob_icokugel_001.location = (-6.798, 0.7745, 11.66)
ob_icokugel_001.rotation_euler = (-0.2117, 0.01806, -1.448)
ob_icokugel_001.scale = (0.7027, 1.337, 0.8597)
ob_icokugel_001.lineart.crease_threshold = 0.0
_m = ob_icokugel_001.modifiers.new('Dezimieren', 'DECIMATE')
_m.angle_limit = 0.0
ob_icokugel_002.location = (0.5949, -6.51, 11.7)
ob_icokugel_002.rotation_euler = (0.3227, 0.109, -2.56)
ob_icokugel_002.scale = (0.9462, 1.456, 0.9249)
ob_icokugel_002.lineart.crease_threshold = 0.0
_m = ob_icokugel_002.modifiers.new('Dezimieren', 'DECIMATE')
_m.angle_limit = 0.0
ob_icokugel_003.location = (-0.1562, 0.524, 15.1)
ob_icokugel_003.rotation_euler = (-0.05079, -0.2017, -2.815)
ob_icokugel_003.scale = (2.475, 2.448, 1.481)
ob_icokugel_003.lineart.crease_threshold = 0.0
_m = ob_icokugel_003.modifiers.new('Dezimieren', 'DECIMATE')
_m.angle_limit = 0.0

# ---- collection membership
col_collection.objects.link(ob_zylinder)
col_collection.objects.link(ob_icokugel)
col_collection.objects.link(ob_icokugel_001)
col_collection.objects.link(ob_icokugel_002)
col_collection.objects.link(ob_icokugel_003)

# ---- scene / render settings (as saved in the file)
scene.frame_start = 1; scene.frame_end = 250; scene.frame_set(1)
scene.render.engine = 'BLENDER_EEVEE_NEXT'
scene.render.resolution_x = 1980
scene.render.resolution_y = 1980
scene.cycles.use_denoising = False
scene.cycles.samples = 128
scene.cycles.sampling_pattern = 'TABULATED_SOBOL'
scene.cycles.use_adaptive_sampling = False
scene.cycles.use_light_tree = False
scene.view_settings.view_transform = 'Filmic'
bpy.context.view_layer.update()

# ---- added for rendering (the .blend has no active camera): camera
cam_auto = bpy.data.cameras.new('AutoCamera')
cam_auto.lens = 50.0
cam_auto.sensor_width = 36.0
cam_auto.clip_end = 1000.0
ob_auto_camera = bpy.data.objects.new('AutoCamera', cam_auto)
scene.collection.objects.link(ob_auto_camera)
ob_auto_camera.location = (28.3126, -35.8718, 32.3197)
ob_auto_camera.rotation_euler = (1.09748, -7.21219e-08, 0.694738)
scene.camera = ob_auto_camera
bpy.context.view_layer.update()
